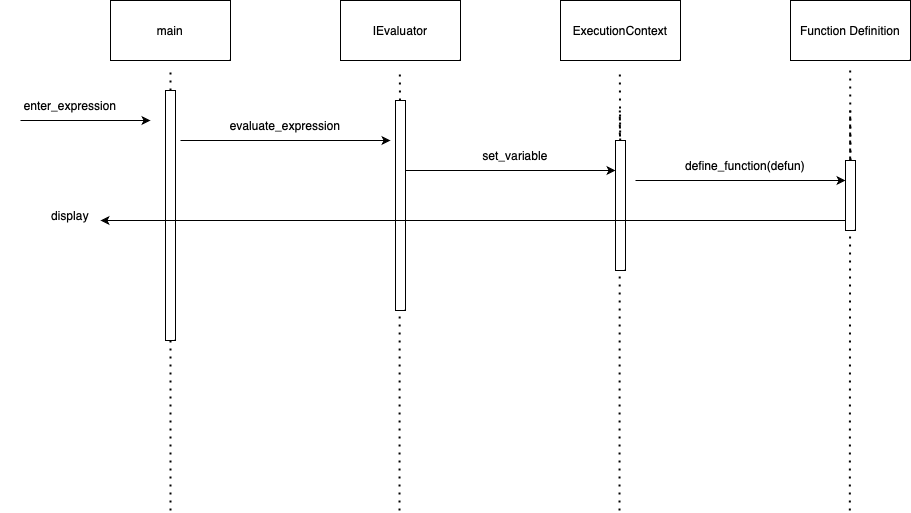

The diagram above was exported from draw.io. Its source (the exported page's mxGraphModel, read from the mxfile embedded in the PNG):
<mxGraphModel dx="1627" dy="999" grid="1" gridSize="10" guides="1" tooltips="1" connect="1" arrows="1" fold="1" page="1" pageScale="1" pageWidth="850" pageHeight="1100" math="0" shadow="0">
  <root>
    <mxCell id="0" />
    <mxCell id="1" parent="0" />
    <mxCell id="Bkgp61wNFE4XO4jix-1L-1" value="main" style="rounded=0;whiteSpace=wrap;html=1;strokeColor=default;" vertex="1" parent="1">
      <mxGeometry x="60" y="80" width="120" height="60" as="geometry" />
    </mxCell>
    <mxCell id="Bkgp61wNFE4XO4jix-1L-2" value="IEvaluator" style="rounded=0;whiteSpace=wrap;html=1;" vertex="1" parent="1">
      <mxGeometry x="290" y="80" width="120" height="60" as="geometry" />
    </mxCell>
    <mxCell id="Bkgp61wNFE4XO4jix-1L-3" value="ExecutionContext" style="rounded=0;whiteSpace=wrap;html=1;" vertex="1" parent="1">
      <mxGeometry x="510" y="80" width="120" height="60" as="geometry" />
    </mxCell>
    <mxCell id="Bkgp61wNFE4XO4jix-1L-4" value="" style="endArrow=none;dashed=1;html=1;dashPattern=1 3;strokeWidth=2;rounded=0;" edge="1" parent="1" source="Bkgp61wNFE4XO4jix-1L-13">
      <mxGeometry width="50" height="50" relative="1" as="geometry">
        <mxPoint x="120" y="590" as="sourcePoint" />
        <mxPoint x="120" y="150" as="targetPoint" />
        <Array as="points" />
      </mxGeometry>
    </mxCell>
    <mxCell id="Bkgp61wNFE4XO4jix-1L-5" value="" style="endArrow=none;dashed=1;html=1;dashPattern=1 3;strokeWidth=2;rounded=0;" edge="1" parent="1" source="Bkgp61wNFE4XO4jix-1L-18">
      <mxGeometry width="50" height="50" relative="1" as="geometry">
        <mxPoint x="349" y="590" as="sourcePoint" />
        <mxPoint x="349.33000000000004" y="150" as="targetPoint" />
        <Array as="points" />
      </mxGeometry>
    </mxCell>
    <mxCell id="Bkgp61wNFE4XO4jix-1L-6" value="" style="endArrow=none;dashed=1;html=1;dashPattern=1 3;strokeWidth=2;rounded=0;" edge="1" parent="1" source="Bkgp61wNFE4XO4jix-1L-22">
      <mxGeometry width="50" height="50" relative="1" as="geometry">
        <mxPoint x="569" y="590" as="sourcePoint" />
        <mxPoint x="569.33" y="150" as="targetPoint" />
        <Array as="points" />
      </mxGeometry>
    </mxCell>
    <mxCell id="Bkgp61wNFE4XO4jix-1L-15" value="" style="endArrow=none;dashed=1;html=1;dashPattern=1 3;strokeWidth=2;rounded=0;" edge="1" parent="1" target="Bkgp61wNFE4XO4jix-1L-13">
      <mxGeometry width="50" height="50" relative="1" as="geometry">
        <mxPoint x="120" y="590" as="sourcePoint" />
        <mxPoint x="120" y="150" as="targetPoint" />
        <Array as="points">
          <mxPoint x="120" y="190" />
        </Array>
      </mxGeometry>
    </mxCell>
    <mxCell id="Bkgp61wNFE4XO4jix-1L-13" value="" style="rounded=0;whiteSpace=wrap;html=1;" vertex="1" parent="1">
      <mxGeometry x="115" y="170" width="10" height="250" as="geometry" />
    </mxCell>
    <mxCell id="Bkgp61wNFE4XO4jix-1L-16" value="" style="endArrow=classic;html=1;rounded=0;" edge="1" parent="1">
      <mxGeometry width="50" height="50" relative="1" as="geometry">
        <mxPoint x="-30" y="200" as="sourcePoint" />
        <mxPoint x="100" y="200" as="targetPoint" />
      </mxGeometry>
    </mxCell>
    <mxCell id="Bkgp61wNFE4XO4jix-1L-17" value="enter_expression" style="text;html=1;align=center;verticalAlign=middle;whiteSpace=wrap;rounded=0;" vertex="1" parent="1">
      <mxGeometry x="-50" y="170" width="140" height="30" as="geometry" />
    </mxCell>
    <mxCell id="Bkgp61wNFE4XO4jix-1L-19" value="" style="endArrow=none;dashed=1;html=1;dashPattern=1 3;strokeWidth=2;rounded=0;" edge="1" parent="1" target="Bkgp61wNFE4XO4jix-1L-18">
      <mxGeometry width="50" height="50" relative="1" as="geometry">
        <mxPoint x="349" y="590" as="sourcePoint" />
        <mxPoint x="349.33000000000004" y="150" as="targetPoint" />
        <Array as="points">
          <mxPoint x="349.33000000000004" y="190" />
        </Array>
      </mxGeometry>
    </mxCell>
    <mxCell id="Bkgp61wNFE4XO4jix-1L-18" value="" style="rounded=0;whiteSpace=wrap;html=1;" vertex="1" parent="1">
      <mxGeometry x="345" y="180" width="10" height="210" as="geometry" />
    </mxCell>
    <mxCell id="Bkgp61wNFE4XO4jix-1L-20" value="" style="endArrow=classic;html=1;rounded=0;" edge="1" parent="1">
      <mxGeometry width="50" height="50" relative="1" as="geometry">
        <mxPoint x="130" y="220" as="sourcePoint" />
        <mxPoint x="340" y="220" as="targetPoint" />
      </mxGeometry>
    </mxCell>
    <mxCell id="Bkgp61wNFE4XO4jix-1L-21" value="evaluate_expression" style="text;html=1;align=center;verticalAlign=middle;whiteSpace=wrap;rounded=0;" vertex="1" parent="1">
      <mxGeometry x="170" y="190" width="130" height="30" as="geometry" />
    </mxCell>
    <mxCell id="Bkgp61wNFE4XO4jix-1L-23" value="" style="endArrow=none;dashed=1;html=1;dashPattern=1 3;strokeWidth=2;rounded=0;" edge="1" parent="1" target="Bkgp61wNFE4XO4jix-1L-22">
      <mxGeometry width="50" height="50" relative="1" as="geometry">
        <mxPoint x="569" y="590" as="sourcePoint" />
        <mxPoint x="569.33" y="150" as="targetPoint" />
        <Array as="points">
          <mxPoint x="569.33" y="190" />
        </Array>
      </mxGeometry>
    </mxCell>
    <mxCell id="Bkgp61wNFE4XO4jix-1L-22" value="" style="rounded=0;whiteSpace=wrap;html=1;" vertex="1" parent="1">
      <mxGeometry x="565" y="220" width="10" height="130" as="geometry" />
    </mxCell>
    <mxCell id="Bkgp61wNFE4XO4jix-1L-25" value="" style="endArrow=classic;html=1;rounded=0;" edge="1" parent="1">
      <mxGeometry width="50" height="50" relative="1" as="geometry">
        <mxPoint x="355" y="250" as="sourcePoint" />
        <mxPoint x="565" y="250" as="targetPoint" />
      </mxGeometry>
    </mxCell>
    <mxCell id="Bkgp61wNFE4XO4jix-1L-26" value="set_variable" style="text;html=1;align=center;verticalAlign=middle;whiteSpace=wrap;rounded=0;" vertex="1" parent="1">
      <mxGeometry x="400" y="220" width="130" height="30" as="geometry" />
    </mxCell>
    <mxCell id="Bkgp61wNFE4XO4jix-1L-40" value="Function Definition" style="rounded=0;whiteSpace=wrap;html=1;" vertex="1" parent="1">
      <mxGeometry x="740" y="80" width="120" height="60" as="geometry" />
    </mxCell>
    <mxCell id="Bkgp61wNFE4XO4jix-1L-41" value="" style="endArrow=none;dashed=1;html=1;dashPattern=1 3;strokeWidth=2;rounded=0;" edge="1" parent="1" source="Bkgp61wNFE4XO4jix-1L-43">
      <mxGeometry width="50" height="50" relative="1" as="geometry">
        <mxPoint x="799.33" y="590" as="sourcePoint" />
        <mxPoint x="799.6600000000001" y="150" as="targetPoint" />
        <Array as="points" />
      </mxGeometry>
    </mxCell>
    <mxCell id="Bkgp61wNFE4XO4jix-1L-42" value="" style="endArrow=none;dashed=1;html=1;dashPattern=1 3;strokeWidth=2;rounded=0;" edge="1" parent="1" target="Bkgp61wNFE4XO4jix-1L-43">
      <mxGeometry width="50" height="50" relative="1" as="geometry">
        <mxPoint x="799.33" y="590" as="sourcePoint" />
        <mxPoint x="799.6600000000001" y="150" as="targetPoint" />
        <Array as="points">
          <mxPoint x="799.6600000000001" y="190" />
        </Array>
      </mxGeometry>
    </mxCell>
    <mxCell id="Bkgp61wNFE4XO4jix-1L-43" value="" style="rounded=0;whiteSpace=wrap;html=1;" vertex="1" parent="1">
      <mxGeometry x="795" y="240" width="10" height="70" as="geometry" />
    </mxCell>
    <mxCell id="Bkgp61wNFE4XO4jix-1L-44" value="define_function(defun)" style="text;html=1;align=center;verticalAlign=middle;whiteSpace=wrap;rounded=0;" vertex="1" parent="1">
      <mxGeometry x="630" y="230" width="130" height="30" as="geometry" />
    </mxCell>
    <mxCell id="Bkgp61wNFE4XO4jix-1L-47" value="" style="endArrow=classic;html=1;rounded=0;" edge="1" parent="1">
      <mxGeometry width="50" height="50" relative="1" as="geometry">
        <mxPoint x="585" y="260" as="sourcePoint" />
        <mxPoint x="795" y="260" as="targetPoint" />
      </mxGeometry>
    </mxCell>
    <mxCell id="Bkgp61wNFE4XO4jix-1L-48" value="" style="endArrow=classic;html=1;rounded=0;" edge="1" parent="1">
      <mxGeometry width="50" height="50" relative="1" as="geometry">
        <mxPoint x="795.0033333333333" y="300" as="sourcePoint" />
        <mxPoint x="50" y="300" as="targetPoint" />
      </mxGeometry>
    </mxCell>
    <mxCell id="Bkgp61wNFE4XO4jix-1L-49" value="display" style="text;html=1;align=center;verticalAlign=middle;whiteSpace=wrap;rounded=0;" vertex="1" parent="1">
      <mxGeometry x="-10" y="280" width="60" height="30" as="geometry" />
    </mxCell>
  </root>
</mxGraphModel>